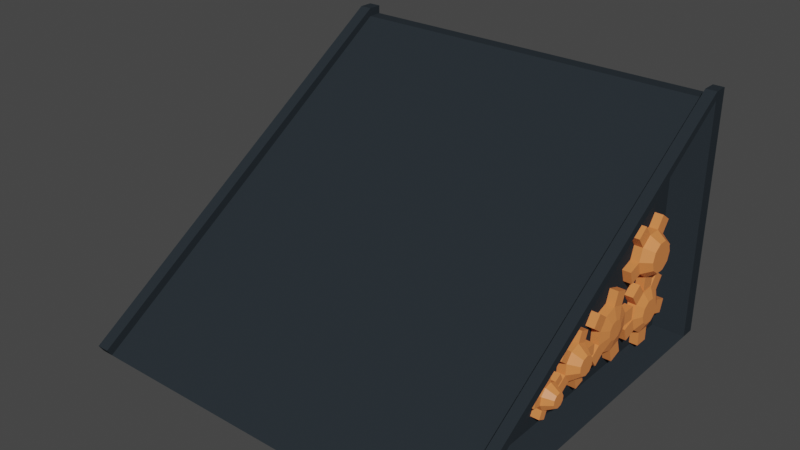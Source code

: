 # Source: ramp_gears.blend  (saved by Blender 3.4.6; exported with 4.5.12 LTS)
import bpy
from mathutils import Matrix  # noqa: F401  (used for matrix-valued properties, if any)

bpy.ops.wm.read_factory_settings(use_empty=True)
scene = bpy.context.scene
scene.name = 'Scene'

# ---- collections
col_collection = bpy.data.collections.new('Collection'); scene.collection.children.link(col_collection)

# ---- materials (node trees are filled in below, after node groups)
mat_wall = bpy.data.materials.new('wall')
mat_wall.alpha_threshold = 0.0
mat_wall.use_transparent_shadow = False
mat_wall.roughness = 0.5
mat_wall.line_color = (0.0, 0.0, 0.0, 1.0)
mat_gears = bpy.data.materials.new('gears')
mat_gears.use_transparent_shadow = False

# ---- material node trees
mat_wall.use_nodes = True; mat_wall.node_tree.nodes.clear()
_N = mat_wall.node_tree.nodes; _L = mat_wall.node_tree.links
n0 = _N.new('ShaderNodeOutputMaterial'); n0.name = 'Material Output'; n0.location = (300, 300)
n1 = _N.new('ShaderNodeBsdfPrincipled'); n1.name = 'Principled BSDF'; n1.location = (10, 300)
n1.distribution = 'GGX'
n1.subsurface_method = 'RANDOM_WALK_SKIN'
n1.inputs[0].default_value = (0.02154, 0.02802, 0.03393, 1.0)
n1.inputs[2].default_value = 0.9021
n1.inputs[3].default_value = 1.45
n1.inputs[13].default_value = 0.0567
n1.inputs[27].default_value = (0.0, 0.0, 0.0, 1.0)
n1.inputs[28].default_value = 1.0
_L.new(n1.outputs[0], n0.inputs[0])
n0.is_active_output = True
mat_gears.use_nodes = True; mat_gears.node_tree.nodes.clear()
_N = mat_gears.node_tree.nodes; _L = mat_gears.node_tree.links
n0 = _N.new('ShaderNodeBsdfPrincipled'); n0.name = 'Principled BSDF'; n0.location = (10, 300)
n0.distribution = 'GGX'
n0.subsurface_method = 'RANDOM_WALK_SKIN'
n0.inputs[0].default_value = (0.8, 0.246, 0.06886, 1.0)
n0.inputs[3].default_value = 1.45
n0.inputs[27].default_value = (0.0, 0.0, 0.0, 1.0)
n0.inputs[28].default_value = 1.0
n1 = _N.new('ShaderNodeOutputMaterial'); n1.name = 'Material Output'; n1.location = (300, 300)
_L.new(n0.outputs[0], n1.inputs[0])
n1.is_active_output = True

# ---- world
world_world = bpy.data.worlds.new('World'); scene.world = world_world
world_world.use_nodes = True; world_world.node_tree.nodes.clear()
_N = world_world.node_tree.nodes; _L = world_world.node_tree.links
n0 = _N.new('ShaderNodeOutputWorld'); n0.name = 'World Output'; n0.location = (300, 300)
n1 = _N.new('ShaderNodeBackground'); n1.name = 'Background'; n1.location = (10, 300)
n1.inputs[0].default_value = (0.05088, 0.05088, 0.05088, 1.0)
_L.new(n1.outputs[0], n0.inputs[0])
n0.is_active_output = True
world_world.color = (0.05088, 0.05088, 0.05088)
world_world.use_sun_shadow = False
world_world.sun_shadow_jitter_overblur = 0.0

# ---- meshes
me_ramp = bpy.data.meshes.new('ramp')
me_ramp.from_pydata([(1.561, -1.47, 0.06128), (1.561, 1.396, 1.904), (-1.55, 0.02114, 1.021), (1.476, -1.47, 0.06128), (-1.453, 1.396, 1.904), (-1.55, 1.396, 1.904), (1.476, 1.396, 1.904), (1.476, 0.02114, 1.021), (1.561, 0.02114, 1.021), (-1.55, -1.47, 0.06128), (-1.453, -1.47, 0.06128), (-1.453, 0.02114, 1.021), (-1.453, 0.05633, 0.9656), (-1.453, 1.395, 0.00531), (-1.453, 1.395, 1.839), (-1.453, -1.435, 0.00531), (1.476, 0.05633, 0.9656), (1.476, -1.435, 0.00531), (1.476, 1.395, 1.839), (1.476, 1.395, 0.00531), (-1.55, -1.435, 0.00531), (-1.55, 0.05633, 0.9656), (-1.55, 1.395, 0.00531), (-1.55, 1.395, 1.839), (1.561, -1.435, 0.00531), (1.561, 0.05633, 0.9656), (1.561, 1.395, 0.00531), (1.561, 1.395, 1.839), (1.561, 1.506, 1.839), (1.561, 1.506, 1.903), (-1.55, 1.506, 1.903), (-1.55, 1.506, 1.839), (1.476, 1.506, 1.903), (1.476, 1.506, 1.839), (-1.453, 1.506, 1.903), (-1.453, 1.506, 1.839), (1.561, 1.506, 0.00531), (1.476, 1.506, 0.00531), (-1.453, 1.506, 0.00531), (-1.55, 1.506, 0.00531), (-1.398, -1.002, 0.1746), (-1.398, 0.1282, 0.9022), (-1.398, 1.143, 1.564), (-1.398, 1.143, 0.1746), (1.421, 1.143, 0.1746), (1.421, 1.143, 1.564), (1.421, 0.1282, 0.9022), (1.421, -1.002, 0.1746)], [], [(19, 13, 38, 37), (16, 17, 3, 7), (24, 25, 8, 0), (1, 27, 28, 29), (0, 8, 7, 3), (15, 12, 11, 10), (17, 24, 0, 3), (12, 14, 4, 11), (25, 27, 1, 8), (21, 20, 9, 2), (13, 19, 17, 15), (13, 22, 39, 38), (1, 6, 7, 8), (22, 13, 15, 20), (4, 5, 2, 11), (23, 21, 2, 5), (17, 16, 12, 15), (10, 11, 2, 9), (23, 5, 30, 31), (18, 14, 12, 16), (4, 14, 35, 34), (18, 16, 7, 6), (19, 26, 24, 17), (20, 15, 10, 9), (39, 31, 35, 38), (35, 31, 30, 34), (38, 35, 33, 37), (28, 33, 32, 29), (37, 33, 28, 36), (14, 18, 33, 35), (5, 4, 34, 30), (18, 6, 32, 33), (26, 19, 37, 36), (27, 26, 36, 28), (6, 1, 29, 32), (22, 23, 31, 39), (40, 41, 42, 43), (21, 41, 40, 20), (23, 42, 41, 21), (22, 43, 42, 23), (20, 40, 43, 22), (44, 45, 46, 47), (27, 45, 44, 26), (25, 46, 45, 27), (24, 47, 46, 25), (26, 44, 47, 24)])
_uv = me_ramp.uv_layers.new(name='UVMap')
_uv.uv.foreach_set('vector', [0.25, 0.5, 0.1875, 0.5, 0.1875, 0.5, 0.25, 0.5, 0.625, 0.875, 0.375, 0.875, 0.375, 0.875, 0.625, 0.875, 0.375, 0.75, 0.625, 0.75, 0.625, 0.75, 0.375, 0.75, 0.625, 0.5, 0.625, 0.5, 0.625, 0.5, 0.625, 0.5, 0.375, 0.75, 0.625, 0.75, 0.625, 0.875, 0.375, 0.875, 0.375, 0.9375, 0.625, 0.9375, 0.625, 0.9375, 0.375, 0.9375, 0.25, 0.75, 0.375, 0.75, 0.375, 0.75, 0.25, 0.75, 0.8125, 0.75, 0.8125, 0.5, 0.8125, 0.5, 0.8125, 0.75, 0.625, 0.75, 0.625, 0.5, 0.625, 0.5, 0.625, 0.75, 0.625, 0.0, 0.375, 0.0, 0.375, 0.0, 0.625, 0.0, 0.1875, 0.5, 0.25, 0.5, 0.25, 0.75, 0.1875, 0.75, 0.1875, 0.5, 0.125, 0.5, 0.125, 0.5, 0.1875, 0.5, 0.625, 0.5, 0.75, 0.5, 0.75, 0.75, 0.625, 0.75, 0.125, 0.5, 0.1875, 0.5, 0.1875, 0.75, 0.125, 0.75, 0.8125, 0.5, 0.875, 0.5, 0.875, 0.75, 0.8125, 0.75, 0.625, 0.25, 0.625, 0.0, 0.625, 0.0, 0.625, 0.25, 0.375, 0.875, 0.625, 0.875, 0.625, 0.9375, 0.375, 0.9375, 0.375, 0.9375, 0.625, 0.9375, 0.625, 1.0, 0.375, 1.0, 0.625, 0.25, 0.625, 0.25, 0.625, 0.25, 0.625, 0.25, 0.75, 0.5, 0.8125, 0.5, 0.8125, 0.75, 0.75, 0.75, 0.8125, 0.5, 0.8125, 0.5, 0.8125, 0.5, 0.8125, 0.5, 0.75, 0.5, 0.75, 0.75, 0.75, 0.75, 0.75, 0.5, 0.25, 0.5, 0.375, 0.5, 0.375, 0.75, 0.25, 0.75, 0.125, 0.75, 0.1875, 0.75, 0.1875, 0.75, 0.125, 0.75, 0.375, 0.25, 0.625, 0.25, 0.625, 0.3125, 0.375, 0.3125, 0.625, 0.3125, 0.625, 0.25, 0.625, 0.25, 0.625, 0.3125, 0.375, 0.3125, 0.625, 0.3125, 0.625, 0.375, 0.375, 0.375, 0.625, 0.5, 0.625, 0.375, 0.625, 0.375, 0.625, 0.5, 0.375, 0.375, 0.625, 0.375, 0.625, 0.5, 0.375, 0.5, 0.8125, 0.5, 0.75, 0.5, 0.75, 0.5, 0.8125, 0.5, 0.875, 0.5, 0.8125, 0.5, 0.8125, 0.5, 0.875, 0.5, 0.75, 0.5, 0.75, 0.5, 0.75, 0.5, 0.75, 0.5, 0.375, 0.5, 0.25, 0.5, 0.25, 0.5, 0.375, 0.5, 0.625, 0.5, 0.375, 0.5, 0.375, 0.5, 0.625, 0.5, 0.75, 0.5, 0.625, 0.5, 0.625, 0.5, 0.75, 0.5, 0.375, 0.25, 0.625, 0.25, 0.625, 0.25, 0.375, 0.25, 0.375, 0.0, 0.625, 0.0, 0.625, 0.25, 0.375, 0.25, 0.625, 0.0, 0.625, 0.0, 0.375, 0.0, 0.375, 0.0, 0.625, 0.25, 0.625, 0.25, 0.625, 0.0, 0.625, 0.0, 0.375, 0.25, 0.375, 0.25, 0.625, 0.25, 0.625, 0.25, 0.375, 0.0, 0.375, 0.0, 0.375, 0.25, 0.375, 0.25, 0.375, 0.5, 0.625, 0.5, 0.625, 0.75, 0.375, 0.75, 0.625, 0.5, 0.625, 0.5, 0.375, 0.5, 0.375, 0.5, 0.625, 0.75, 0.625, 0.75, 0.625, 0.5, 0.625, 0.5, 0.375, 0.75, 0.375, 0.75, 0.625, 0.75, 0.625, 0.75, 0.375, 0.5, 0.375, 0.5, 0.375, 0.75, 0.375, 0.75])
me_ramp.materials.append(mat_wall)
me_ramp.use_mirror_vertex_groups = False
me_ramp.update()
me_gears = bpy.data.meshes.new('gears')
me_gears.from_pydata([(0.5593, 1.191, -0.1641), (0.6248, 1.191, -0.1641), (0.5593, 1.159, -0.2627), (0.6248, 1.159, -0.2627), (0.5593, 1.076, -0.3236), (0.6248, 1.076, -0.3236), (0.5593, 0.9719, -0.3236), (0.6248, 0.9719, -0.3236), (0.5593, 0.888, -0.2627), (0.6248, 0.888, -0.2627), (0.5593, 0.856, -0.1641), (0.6248, 0.856, -0.1641), (0.5593, 0.888, -0.06552), (0.6248, 0.888, -0.06552), (0.5593, 0.9719, -0.004604), (0.6248, 0.9719, -0.004604), (0.5593, 1.076, -0.004604), (0.6248, 1.076, -0.004604), (0.5593, 1.159, -0.06552), (0.6248, 1.159, -0.06552), (0.5593, 1.292, -0.1968), (0.6248, 1.292, -0.1968), (0.6248, 1.26, -0.2954), (0.5593, 1.26, -0.2954), (0.5593, 1.076, -0.4295), (0.6248, 1.076, -0.4295), (0.6248, 0.9719, -0.4295), (0.5593, 0.9719, -0.4295), (0.5593, 0.7873, -0.2954), (0.6248, 0.7873, -0.2954), (0.6248, 0.7553, -0.1968), (0.5593, 0.7553, -0.1968), (0.5593, 0.8258, 0.02014), (0.6248, 0.8258, 0.02014), (0.6248, 0.9097, 0.08106), (0.5593, 0.9097, 0.08106), (0.5593, 1.138, 0.08106), (0.6248, 1.138, 0.08106), (0.6248, 1.222, 0.02014), (0.5593, 1.222, 0.02014), (0.5593, 0.7355, -0.05074), (0.6248, 0.7355, -0.05074), (0.5593, 0.734, -0.1541), (0.6248, 0.734, -0.1541), (0.5593, 0.672, -0.2368), (0.6248, 0.672, -0.2368), (0.5593, 0.5733, -0.2673), (0.6248, 0.5733, -0.2673), (0.5593, 0.4755, -0.2339), (0.6248, 0.4755, -0.2339), (0.5593, 0.4159, -0.1494), (0.6248, 0.4159, -0.1494), (0.5593, 0.4174, -0.04609), (0.6248, 0.4174, -0.04609), (0.5593, 0.4794, 0.03663), (0.6248, 0.4794, 0.03663), (0.5593, 0.5782, 0.06713), (0.6248, 0.5782, 0.06713), (0.5593, 0.676, 0.03376), (0.6248, 0.676, 0.03376), (0.5593, 0.8411, -0.05229), (0.6248, 0.8411, -0.05229), (0.6248, 0.8396, -0.1556), (0.5593, 0.8396, -0.1556), (0.5593, 0.7032, -0.3377), (0.6248, 0.7032, -0.3377), (0.6248, 0.6044, -0.3682), (0.5593, 0.6044, -0.3682), (0.5593, 0.3891, -0.2948), (0.6248, 0.3891, -0.2948), (0.6248, 0.3296, -0.2103), (0.5593, 0.3296, -0.2103), (0.5593, 0.3329, 0.01722), (0.6248, 0.3329, 0.01722), (0.6248, 0.3949, 0.09994), (0.5593, 0.3949, 0.09994), (0.5593, 0.6123, 0.1671), (0.6248, 0.6123, 0.1671), (0.6248, 0.7101, 0.1337), (0.5593, 0.7101, 0.1337), (0.5593, 1.193, 0.27), (0.6248, 1.193, 0.27), (0.5593, 1.16, 0.1719), (0.6248, 1.16, 0.1719), (0.5593, 1.076, 0.1117), (0.6248, 1.076, 0.1117), (0.5593, 0.9725, 0.1124), (0.6248, 0.9725, 0.1124), (0.5593, 0.8893, 0.1737), (0.6248, 0.8893, 0.1737), (0.5593, 0.8581, 0.2722), (0.6248, 0.8581, 0.2722), (0.5593, 0.8907, 0.3703), (0.6248, 0.8907, 0.3703), (0.5593, 0.9747, 0.4305), (0.6248, 0.9747, 0.4305), (0.5593, 1.078, 0.4298), (0.6248, 1.078, 0.4298), (0.5593, 1.161, 0.3685), (0.6248, 1.161, 0.3685), (0.5593, 1.293, 0.2366), (0.6248, 1.293, 0.2366), (0.6248, 1.26, 0.1386), (0.5593, 1.26, 0.1386), (0.5593, 1.075, 0.006092), (0.6248, 1.075, 0.006092), (0.6248, 0.9718, 0.0068), (0.5593, 0.9718, 0.0068), (0.5593, 0.7887, 0.1418), (0.6248, 0.7887, 0.1418), (0.6248, 0.7574, 0.2403), (0.5593, 0.7574, 0.2403), (0.5593, 0.8292, 0.4562), (0.6248, 0.8292, 0.4562), (0.6248, 0.9132, 0.5164), (0.5593, 0.9132, 0.5164), (0.5593, 1.141, 0.5148), (0.6248, 1.141, 0.5148), (0.6248, 1.224, 0.4535), (0.5593, 1.224, 0.4535), (0.5593, 0.2714, -0.09755), (0.6248, 0.2714, -0.09755), (0.5593, 0.2676, -0.1798), (0.6248, 0.2676, -0.1798), (0.5593, 0.2162, -0.2441), (0.6248, 0.2162, -0.2441), (0.5593, 0.1369, -0.2659), (0.6248, 0.1369, -0.2659), (0.5593, 0.05983, -0.2369), (0.6248, 0.05983, -0.2369), (0.5593, 0.01454, -0.1682), (0.6248, 0.01454, -0.1682), (0.5593, 0.0183, -0.08598), (0.6248, 0.0183, -0.08598), (0.5593, 0.06967, -0.02167), (0.6248, 0.06967, -0.02167), (0.5593, 0.149, 0.0001674), (0.6248, 0.149, 0.0001674), (0.5593, 0.2261, -0.02882), (0.6248, 0.2261, -0.02882), (0.5593, 0.3554, -0.1014), (0.6248, 0.3554, -0.1014), (0.6248, 0.3516, -0.1836), (0.5593, 0.3516, -0.1836), (0.5593, 0.2386, -0.3252), (0.6248, 0.2386, -0.3252), (0.6248, 0.1592, -0.347), (0.5593, 0.1592, -0.347), (0.5593, -0.01039, -0.2832), (0.6248, -0.01039, -0.2832), (0.6248, -0.05569, -0.2145), (0.5593, -0.05569, -0.2145), (0.5593, -0.04741, -0.03349), (0.6248, -0.04741, -0.03349), (0.6248, 0.003962, 0.03082), (0.5593, 0.003962, 0.03082), (0.5593, 0.1787, 0.07888), (0.6248, 0.1787, 0.07888), (0.6248, 0.2557, 0.0499), (0.5593, 0.2557, 0.0499), (0.6983, 1.118, 0.203), (0.6983, 1.14, 0.2703), (0.6983, 1.06, 0.1617), (0.6983, 0.9891, 0.1621), (0.6983, 0.932, 0.2042), (0.6983, 0.9105, 0.2719), (0.6983, 0.9329, 0.3392), (0.6983, 0.9906, 0.3805), (0.6983, 1.062, 0.38), (0.6983, 1.119, 0.3379), (0.6608, 1.1, -0.2197), (0.6608, 1.118, -0.1641), (0.6608, 1.053, -0.2541), (0.6608, 0.9945, -0.2541), (0.6608, 0.9472, -0.2197), (0.6608, 0.9291, -0.1641), (0.6608, 0.9472, -0.1085), (0.6608, 0.9945, -0.07409), (0.6608, 1.053, -0.07409), (0.6608, 1.1, -0.1085), (0.6495, 0.6463, -0.1242), (0.6495, 0.6469, -0.07811), (0.6495, 0.6186, -0.161), (0.6495, 0.5746, -0.1746), (0.6495, 0.5311, -0.1597), (0.6495, 0.5045, -0.1221), (0.6495, 0.5052, -0.07603), (0.6495, 0.5328, -0.03918), (0.6495, 0.5768, -0.02559), (0.6495, 0.6204, -0.04046), (0.6956, 0.2117, -0.1588), (0.6956, 0.2138, -0.1134), (0.6956, 0.1834, -0.1942), (0.6956, 0.1396, -0.2063), (0.6956, 0.0971, -0.1903), (0.6956, 0.07211, -0.1524), (0.6956, 0.07419, -0.107), (0.6956, 0.1025, -0.07153), (0.6956, 0.1463, -0.05948), (0.6956, 0.1888, -0.07547), (0.5593, -0.09842, -0.1542), (0.6248, -0.09842, -0.1542), (0.5593, -0.06963, -0.2074), (0.6248, -0.06963, -0.2074), (0.5593, -0.07762, -0.2674), (0.6248, -0.07762, -0.2674), (0.5593, -0.1193, -0.3112), (0.6248, -0.1193, -0.3112), (0.5593, -0.1788, -0.3221), (0.6248, -0.1788, -0.3221), (0.5593, -0.2334, -0.296), (0.6248, -0.2334, -0.296), (0.5593, -0.2622, -0.2428), (0.6248, -0.2622, -0.2428), (0.5593, -0.2542, -0.1828), (0.6248, -0.2542, -0.1828), (0.5593, -0.2125, -0.139), (0.6248, -0.2125, -0.139), (0.5593, -0.153, -0.1281), (0.6248, -0.153, -0.1281), (0.5593, -0.04405, -0.1248), (0.6248, -0.04405, -0.1248), (0.6248, -0.01526, -0.178), (0.5593, -0.01526, -0.178), (0.5593, -0.03285, -0.31), (0.6248, -0.03285, -0.31), (0.6248, -0.07456, -0.3538), (0.5593, -0.07456, -0.3538), (0.5593, -0.2055, -0.3779), (0.6248, -0.2055, -0.3779), (0.6248, -0.2601, -0.3518), (0.5593, -0.2601, -0.3518), (0.5593, -0.3235, -0.2346), (0.6248, -0.3235, -0.2346), (0.6248, -0.3155, -0.1747), (0.5593, -0.3155, -0.1747), (0.5593, -0.2237, -0.07819), (0.6248, -0.2237, -0.07819), (0.6248, -0.1642, -0.06726), (0.5593, -0.1642, -0.06726), (0.6956, -0.1128, -0.2153), (0.6956, -0.1287, -0.186), (0.6956, -0.1172, -0.2484), (0.6956, -0.1402, -0.2726), (0.6956, -0.1731, -0.2786), (0.6956, -0.2032, -0.2642), (0.6956, -0.219, -0.2349), (0.6956, -0.2146, -0.2018), (0.6956, -0.1916, -0.1776), (0.6956, -0.1588, -0.1716), (-2.399, -0.1905, -0.1896), (-2.399, 0.1393, -0.2008), (-2.399, 0.09554, -0.1888), (-2.399, 0.06512, -0.1079), (-2.399, 0.0672, -0.1533), (-2.353, 0.5172, -0.04567), (-2.353, 0.5608, -0.0308), (-2.353, 0.6048, -0.04439), (-2.353, 0.6324, -0.08125), (-2.353, 0.633, -0.1273), (-2.353, 0.6065, -0.1649), (-2.353, 0.5629, -0.1798), (-2.353, 0.5189, -0.1662), (-2.353, 0.4906, -0.08332), (-2.353, 0.4913, -0.1294), (-2.365, 0.9491, 0.02178), (-2.365, 0.9964, 0.05616), (-2.365, 1.055, 0.05616), (-2.365, 1.102, 0.02178), (-2.365, 1.12, -0.03384), (-2.365, 1.102, -0.08947), (-2.365, 1.055, -0.1238), (-2.365, 0.9964, -0.1238), (-2.365, 0.931, -0.03384), (-2.365, 0.9491, -0.08947), (-2.402, 0.9307, 0.4682), (-2.402, 0.9878, 0.5103), (-2.402, 1.059, 0.5108), (-2.402, 1.116, 0.4695), (-2.402, 1.139, 0.4021), (-2.402, 1.117, 0.3345), (-2.402, 1.06, 0.2924), (-2.402, 0.9893, 0.2919), (-2.402, 0.9092, 0.4006), (-2.402, 0.9316, 0.3332), (-2.399, -0.1577, -0.1956), (-2.263, 0.02323, 0.05535), (-2.329, 0.02323, 0.05535), (-2.329, 0.1003, 0.08434), (-2.263, 0.1003, 0.08434), (-2.263, 0.275, 0.03627), (-2.329, 0.275, 0.03627), (-2.329, 0.3263, -0.02804), (-2.263, 0.3263, -0.02804), (-2.263, 0.3346, -0.209), (-2.329, 0.3346, -0.209), (-2.329, 0.2893, -0.2778), (-2.263, 0.2893, -0.2778), (-2.263, 0.1197, -0.3416), (-2.329, 0.1197, -0.3416), (-2.329, 0.04037, -0.3197), (-2.263, 0.04037, -0.3197), (-2.263, -0.0727, -0.1782), (-2.329, -0.0727, -0.1782), (-2.329, -0.07646, -0.09594), (-2.263, -0.07646, -0.09594), (-2.329, 0.05284, -0.02337), (-2.263, 0.05284, -0.02337), (-2.329, 0.1299, 0.00562), (-2.263, 0.1299, 0.00562), (-2.329, 0.2093, -0.01622), (-2.263, 0.2093, -0.01622), (-2.329, 0.2606, -0.08053), (-2.263, 0.2606, -0.08053), (-2.329, 0.2644, -0.1628), (-2.263, 0.2644, -0.1628), (-2.329, 0.2191, -0.2315), (-2.263, 0.2191, -0.2315), (-2.329, 0.1421, -0.2605), (-2.263, 0.1421, -0.2605), (-2.329, 0.06268, -0.2386), (-2.263, 0.06268, -0.2386), (-2.399, -0.1347, -0.2198), (-2.399, -0.1303, -0.2529), (-2.329, 0.01131, -0.1743), (-2.399, -0.1462, -0.2822), (-2.399, -0.1763, -0.2967), (-2.399, -0.2091, -0.2906), (-2.263, 0.01131, -0.1743), (-2.399, -0.2321, -0.2664), (-2.329, 0.00755, -0.0921), (-2.263, 0.00755, -0.0921), (-2.263, 0.8254, 0.5837), (-2.329, 0.8254, 0.5837), (-2.329, 0.9086, 0.645), (-2.263, 0.9086, 0.645), (-2.263, 1.136, 0.6466), (-2.329, 1.136, 0.6466), (-2.329, 1.22, 0.5864), (-2.263, 1.22, 0.5864), (-2.399, -0.2206, -0.204), (-2.263, 1.292, 0.3705), (-2.399, -0.2365, -0.2334), (-2.329, 1.292, 0.3705), (-2.329, 1.261, 0.272), (-2.263, 1.261, 0.272), (-2.263, 1.078, 0.137), (-2.329, 1.078, 0.137), (-2.329, 0.9741, 0.1363), (-2.263, 0.9741, 0.1363), (-2.263, 0.7892, 0.2688), (-2.329, 0.7892, 0.2688), (-2.329, 0.7566, 0.3669), (-2.263, 0.7566, 0.3669), (-2.329, 0.888, 0.4987), (-2.263, 0.888, 0.4987), (-2.329, 0.9712, 0.56), (-2.263, 0.9712, 0.56), (-2.263, -0.1852, -0.08527), (-2.329, 1.075, 0.5607), (-2.329, -0.1852, -0.08527), (-2.329, -0.1256, -0.09621), (-2.263, -0.1256, -0.09621), (-2.263, -0.03382, -0.1927), (-2.263, 1.075, 0.5607), (-2.329, -0.03382, -0.1927), (-2.329, -0.02583, -0.2526), (-2.329, 1.159, 0.5006), (-2.263, 1.159, 0.5006), (-2.329, 1.191, 0.4025), (-2.263, -0.02583, -0.2526), (-2.263, 1.191, 0.4025), (-2.329, 1.16, 0.304), (-2.263, 1.16, 0.304), (-2.329, 1.077, 0.2426), (-2.263, 1.077, 0.2426), (-2.329, 0.9734, 0.2419), (-2.263, 0.9734, 0.2419), (-2.329, 0.8894, 0.3021), (-2.263, 0.8894, 0.3021), (-2.329, 0.8568, 0.4002), (-2.263, 0.8568, 0.4002), (-2.263, -0.0892, -0.3698), (-2.263, 0.4275, 0.1285), (-2.329, 0.4275, 0.1285), (-2.329, 0.5253, 0.1619), (-2.329, -0.0892, -0.3698), (-2.263, 0.5253, 0.1619), (-2.263, 0.7427, 0.09473), (-2.329, 0.7427, 0.09473), (-2.329, 0.8046, 0.01201), (-2.263, 0.8046, 0.01201), (-2.263, 0.808, -0.2155), (-2.329, 0.808, -0.2155), (-2.329, 0.7484, -0.3), (-2.263, 0.7484, -0.3), (-2.263, 0.5331, -0.3734), (-2.329, 0.5331, -0.3734), (-2.329, 0.4344, -0.3429), (-2.263, 0.4344, -0.3429), (-2.263, 0.298, -0.1608), (-2.329, 0.298, -0.1608), (-2.329, -0.1438, -0.3959), (-2.263, -0.1438, -0.3959), (-2.329, 0.2965, -0.0575), (-2.263, -0.2748, -0.3718), (-2.329, -0.2748, -0.3718), (-2.329, -0.3165, -0.328), (-2.263, 0.2965, -0.0575), (-2.263, -0.3165, -0.328), (-2.329, 0.4616, 0.02854), (-2.263, 0.4616, 0.02854), (-2.329, 0.5594, 0.06192), (-2.263, 0.5594, 0.06192), (-2.263, -0.3341, -0.196), (-2.329, 0.6582, 0.03142), (-2.263, 0.6582, 0.03142), (-2.329, -0.3341, -0.196), (-2.329, 0.7201, -0.05131), (-2.263, 0.7201, -0.05131), (-2.329, 0.7216, -0.1547), (-2.263, 0.7216, -0.1547), (-2.329, 0.6621, -0.2392), (-2.263, 0.6621, -0.2392), (-2.329, 0.5643, -0.2725), (-2.329, -0.3053, -0.1428), (-2.263, -0.3053, -0.1428), (-2.329, -0.1963, -0.1461), (-2.263, -0.1963, -0.1461), (-2.263, 0.5643, -0.2725), (-2.329, 0.4655, -0.242), (-2.263, 0.4655, -0.242), (-2.329, 0.4036, -0.1593), (-2.263, 0.4036, -0.1593), (-2.329, 0.402, -0.05596), (-2.329, -0.1368, -0.157), (-2.263, -0.1368, -0.157), (-2.329, -0.0951, -0.2008), (-2.263, -0.0951, -0.2008), (-2.263, 0.402, -0.05596), (-2.263, 0.8277, 0.1504), (-2.329, 0.8277, 0.1504), (-2.329, 0.9116, 0.2113), (-2.263, 0.9116, 0.2113), (-2.263, 1.14, 0.2113), (-2.329, -0.08711, -0.2608), (-2.263, -0.08711, -0.2608), (-2.329, -0.1159, -0.314), (-2.263, -0.1159, -0.314), (-2.329, 1.14, 0.2113), (-2.329, 1.224, 0.1504), (-2.263, 1.224, 0.1504), (-2.263, 1.294, -0.06656), (-2.329, 1.294, -0.06656), (-2.329, 1.262, -0.1651), (-2.263, 1.262, -0.1651), (-2.263, 1.077, -0.2992), (-2.329, 1.077, -0.2992), (-2.329, 0.9738, -0.2992), (-2.263, 0.9738, -0.2992), (-2.263, 0.7892, -0.1651), (-2.329, 0.7892, -0.1651), (-2.329, 0.7572, -0.06656), (-2.263, 0.7572, -0.06656), (-2.329, -0.1705, -0.3402), (-2.263, -0.1705, -0.3402), (-2.329, -0.23, -0.3292), (-2.329, 0.8899, 0.06473), (-2.263, 0.8899, 0.06473), (-2.329, 0.9738, 0.1256), (-2.263, -0.23, -0.3292), (-2.263, 0.9738, 0.1256), (-2.329, 1.077, 0.1256), (-2.263, 1.077, 0.1256), (-2.329, 1.161, 0.06473), (-2.263, 1.161, 0.06473), (-2.329, 1.193, -0.03384), (-2.263, 1.193, -0.03384), (-2.329, 1.161, -0.1324), (-2.263, 1.161, -0.1324), (-2.329, 1.077, -0.1933), (-2.263, 1.077, -0.1933), (-2.329, -0.2717, -0.2854), (-2.329, 0.9738, -0.1933), (-2.263, -0.2717, -0.2854), (-2.329, -0.2797, -0.2254), (-2.263, -0.2797, -0.2254), (-2.329, -0.2509, -0.1722), (-2.263, -0.2509, -0.1722), (-2.399, 0.09011, -0.07002), (-2.263, 0.9738, -0.1933), (-2.399, 0.1326, -0.05403), (-2.329, 0.8899, -0.1324), (-2.263, 0.8899, -0.1324), (-2.329, 0.8579, -0.03384), (-2.263, 0.8579, -0.03384), (-2.399, 0.1764, -0.06608), (-2.399, 0.2047, -0.1016), (-2.399, 0.2068, -0.1469), (-2.399, 0.1818, -0.1848)], [], [(2, 3, 5, 4), (6, 7, 9, 8), (10, 11, 13, 12), (14, 15, 17, 16), (11, 9, 174, 175), (18, 19, 1, 0), (0, 2, 4, 6, 8, 10, 12, 14, 16, 18), (20, 21, 22, 23), (1, 21, 20, 0), (3, 22, 21, 1), (2, 23, 22, 3), (0, 20, 23, 2), (24, 25, 26, 27), (5, 25, 24, 4), (7, 26, 25, 5), (6, 27, 26, 7), (4, 24, 27, 6), (28, 29, 30, 31), (9, 29, 28, 8), (11, 30, 29, 9), (10, 31, 30, 11), (8, 28, 31, 10), (32, 33, 34, 35), (13, 33, 32, 12), (15, 34, 33, 13), (14, 35, 34, 15), (12, 32, 35, 14), (36, 37, 38, 39), (17, 37, 36, 16), (19, 38, 37, 17), (18, 39, 38, 19), (16, 36, 39, 18), (42, 43, 45, 44), (46, 47, 49, 48), (50, 51, 53, 52), (54, 55, 57, 56), (41, 59, 189, 181), (58, 59, 41, 40), (40, 42, 44, 46, 48, 50, 52, 54, 56, 58), (60, 61, 62, 63), (41, 61, 60, 40), (43, 62, 61, 41), (42, 63, 62, 43), (40, 60, 63, 42), (64, 65, 66, 67), (45, 65, 64, 44), (47, 66, 65, 45), (46, 67, 66, 47), (44, 64, 67, 46), (68, 69, 70, 71), (49, 69, 68, 48), (51, 70, 69, 49), (50, 71, 70, 51), (48, 68, 71, 50), (72, 73, 74, 75), (53, 73, 72, 52), (55, 74, 73, 53), (54, 75, 74, 55), (52, 72, 75, 54), (76, 77, 78, 79), (57, 77, 76, 56), (59, 78, 77, 57), (58, 79, 78, 59), (56, 76, 79, 58), (82, 83, 85, 84), (86, 87, 89, 88), (90, 91, 93, 92), (94, 95, 97, 96), (93, 91, 165, 166), (98, 99, 81, 80), (80, 82, 84, 86, 88, 90, 92, 94, 96, 98), (100, 101, 102, 103), (81, 101, 100, 80), (83, 102, 101, 81), (82, 103, 102, 83), (80, 100, 103, 82), (104, 105, 106, 107), (85, 105, 104, 84), (87, 106, 105, 85), (86, 107, 106, 87), (84, 104, 107, 86), (108, 109, 110, 111), (89, 109, 108, 88), (91, 110, 109, 89), (90, 111, 110, 91), (88, 108, 111, 90), (112, 113, 114, 115), (93, 113, 112, 92), (95, 114, 113, 93), (94, 115, 114, 95), (92, 112, 115, 94), (116, 117, 118, 119), (97, 117, 116, 96), (99, 118, 117, 97), (98, 119, 118, 99), (96, 116, 119, 98), (122, 123, 125, 124), (126, 127, 129, 128), (130, 131, 133, 132), (134, 135, 137, 136), (127, 125, 192, 193), (138, 139, 121, 120), (120, 122, 124, 126, 128, 130, 132, 134, 136, 138), (140, 141, 142, 143), (121, 141, 140, 120), (123, 142, 141, 121), (122, 143, 142, 123), (120, 140, 143, 122), (144, 145, 146, 147), (125, 145, 144, 124), (127, 146, 145, 125), (126, 147, 146, 127), (124, 144, 147, 126), (148, 149, 150, 151), (129, 149, 148, 128), (131, 150, 149, 129), (130, 151, 150, 131), (128, 148, 151, 130), (152, 153, 154, 155), (133, 153, 152, 132), (135, 154, 153, 133), (134, 155, 154, 135), (132, 152, 155, 134), (156, 157, 158, 159), (137, 157, 156, 136), (139, 158, 157, 137), (138, 159, 158, 139), (136, 156, 159, 138), (160, 161, 169, 168, 167, 166, 165, 164, 163, 162), (91, 89, 164, 165), (89, 87, 163, 164), (83, 81, 161, 160), (87, 85, 162, 163), (85, 83, 160, 162), (81, 99, 169, 161), (99, 97, 168, 169), (97, 95, 167, 168), (95, 93, 166, 167), (170, 171, 179, 178, 177, 176, 175, 174, 173, 172), (9, 7, 173, 174), (3, 1, 171, 170), (7, 5, 172, 173), (5, 3, 170, 172), (1, 19, 179, 171), (19, 17, 178, 179), (17, 15, 177, 178), (15, 13, 176, 177), (13, 11, 175, 176), (180, 181, 189, 188, 187, 186, 185, 184, 183, 182), (59, 57, 188, 189), (57, 55, 187, 188), (55, 53, 186, 187), (53, 51, 185, 186), (51, 49, 184, 185), (49, 47, 183, 184), (43, 41, 181, 180), (47, 45, 182, 183), (45, 43, 180, 182), (190, 191, 199, 198, 197, 196, 195, 194, 193, 192), (125, 123, 190, 192), (121, 139, 199, 191), (139, 137, 198, 199), (137, 135, 197, 198), (135, 133, 196, 197), (133, 131, 195, 196), (131, 129, 194, 195), (129, 127, 193, 194), (123, 121, 191, 190), (202, 203, 205, 204), (206, 207, 209, 208), (210, 211, 213, 212), (214, 215, 217, 216), (207, 205, 242, 243), (218, 219, 201, 200), (200, 202, 204, 206, 208, 210, 212, 214, 216, 218), (220, 221, 222, 223), (201, 221, 220, 200), (203, 222, 221, 201), (202, 223, 222, 203), (200, 220, 223, 202), (224, 225, 226, 227), (205, 225, 224, 204), (207, 226, 225, 205), (206, 227, 226, 207), (204, 224, 227, 206), (228, 229, 230, 231), (209, 229, 228, 208), (211, 230, 229, 209), (210, 231, 230, 211), (208, 228, 231, 210), (232, 233, 234, 235), (213, 233, 232, 212), (215, 234, 233, 213), (214, 235, 234, 215), (212, 232, 235, 214), (236, 237, 238, 239), (217, 237, 236, 216), (219, 238, 237, 217), (218, 239, 238, 219), (216, 236, 239, 218), (240, 241, 249, 248, 247, 246, 245, 244, 243, 242), (205, 203, 240, 242), (201, 219, 249, 241), (219, 217, 248, 249), (217, 215, 247, 248), (215, 213, 246, 247), (213, 211, 245, 246), (211, 209, 244, 245), (209, 207, 243, 244), (203, 201, 241, 240), (464, 466, 327, 326), (468, 440, 441, 467), (437, 445, 323, 322), (443, 442, 441, 440), (368, 339, 336, 364), (485, 487, 340, 342), (487, 427, 250, 340), (421, 420, 418, 419), (482, 485, 342, 329), (342, 340, 250, 285, 322, 323, 325, 326, 327, 329), (436, 362, 358, 428), (471, 443, 440, 468), (428, 358, 360, 427), (447, 464, 326, 325), (427, 360, 361, 435), (435, 361, 362, 436), (469, 442, 443, 471), (362, 361, 360, 358), (445, 447, 325, 323), (438, 363, 365, 437), (445, 366, 370, 446), (446, 370, 363, 438), (437, 365, 366, 445), (435, 437, 322, 285), (370, 366, 365, 363), (465, 403, 382, 448), (475, 451, 444, 473), (448, 382, 386, 447), (427, 435, 285, 250), (403, 402, 386, 382), (470, 405, 406, 466), (482, 407, 409, 484), (488, 426, 414, 486), (345, 344, 343, 341), (487, 425, 426, 488), (464, 402, 403, 465), (426, 425, 417, 414), (488, 486, 484, 470, 465, 448, 446, 438, 436, 428), (474, 450, 451, 475), (428, 427, 487, 488), (447, 386, 402, 464), (466, 482, 329, 327), (438, 437, 435, 436), (477, 452, 453, 476), (448, 447, 445, 446), (484, 409, 405, 470), (470, 466, 464, 465), (486, 485, 482, 484), (476, 453, 454, 478), (324, 330, 253, 254), (466, 406, 407, 482), (314, 316, 499, 498), (316, 318, 251, 499), (312, 314, 498, 497), (310, 312, 497, 496), (409, 407, 406, 405), (308, 310, 496, 491), (485, 417, 425, 487), (306, 308, 491, 489), (330, 306, 489, 253), (320, 324, 254, 252), (424, 430, 262, 261), (422, 424, 261, 260), (415, 418, 258, 257), (474, 476, 269, 268), (412, 415, 257, 256), (469, 472, 267, 266), (430, 432, 264, 262), (467, 469, 266, 265), (490, 459, 456, 481), (455, 454, 453, 452), (481, 456, 457, 480), (254, 253, 489, 491, 496, 497, 498, 499, 251, 252), (494, 467, 265, 273), (483, 492, 274, 272), (492, 494, 273, 274), (480, 483, 272, 271), (432, 434, 263, 264), (274, 273, 265, 266, 267, 268, 269, 270, 271, 272), (478, 480, 271, 270), (359, 367, 278, 277), (418, 420, 259, 258), (420, 422, 260, 259), (356, 359, 277, 276), (410, 412, 256, 255), (354, 356, 276, 275), (380, 354, 275, 283), (264, 263, 255, 256, 257, 258, 259, 260, 261, 262), (374, 376, 282, 281), (376, 378, 284, 282), (378, 380, 283, 284), (372, 374, 281, 280), (472, 474, 268, 267), (306, 287, 288, 308), (289, 288, 287, 286), (311, 290, 291, 310), (317, 297, 294, 315), (494, 462, 463, 495), (307, 286, 287, 306), (284, 283, 275, 276, 277, 278, 279, 280, 281, 282), (297, 296, 295, 294), (309, 289, 286, 307), (495, 463, 460, 493), (321, 301, 298, 319), (369, 372, 280, 279), (319, 298, 299, 318), (318, 299, 300, 320), (492, 461, 462, 494), (320, 300, 301, 321), (308, 288, 289, 309), (301, 300, 299, 298), (331, 305, 302, 328), (463, 462, 461, 460), (328, 302, 303, 324), (313, 293, 290, 311), (324, 303, 304, 330), (312, 292, 293, 313), (330, 304, 305, 331), (305, 304, 303, 302), (293, 292, 291, 290), (331, 328, 321, 319, 317, 315, 313, 311, 309, 307), (314, 295, 296, 316), (307, 306, 330, 331), (318, 320, 252, 251), (316, 296, 297, 317), (493, 492, 483, 490), (319, 318, 316, 317), (315, 314, 312, 313), (478, 454, 455, 479), (356, 334, 335, 357), (480, 457, 458, 483), (483, 458, 459, 490), (335, 334, 333, 332), (354, 333, 334, 356), (355, 332, 333, 354), (495, 493, 490, 481, 479, 477, 475, 473, 471, 468), (467, 441, 442, 469), (416, 415, 412, 413), (433, 432, 430, 431), (429, 424, 422, 423), (473, 444, 449, 472), (339, 338, 337, 336), (367, 338, 339, 368), (359, 337, 338, 367), (364, 336, 337, 359), (311, 310, 308, 309), (372, 344, 345, 373), (486, 414, 417, 485), (369, 343, 344, 372), (371, 341, 343, 369), (373, 345, 341, 371), (377, 349, 346, 375), (472, 449, 450, 474), (479, 455, 452, 477), (451, 450, 449, 444), (411, 410, 434, 439), (493, 460, 461, 492), (349, 348, 347, 346), (376, 348, 349, 377), (315, 294, 295, 314), (374, 347, 348, 376), (310, 291, 292, 312), (375, 346, 347, 374), (381, 353, 350, 379), (459, 458, 457, 456), (380, 352, 353, 381), (355, 354, 380, 381), (367, 369, 279, 278), (413, 387, 383, 411), (477, 476, 474, 475), (387, 385, 384, 383), (378, 351, 352, 380), (416, 388, 389, 415), (419, 391, 388, 416), (415, 389, 390, 418), (418, 390, 391, 419), (379, 350, 351, 378), (391, 390, 389, 388), (353, 352, 351, 350), (473, 472, 469, 471), (423, 395, 392, 421), (381, 379, 377, 375, 373, 371, 368, 364, 357, 355), (420, 393, 394, 422), (395, 394, 393, 392), (431, 399, 396, 429), (421, 392, 393, 420), (422, 394, 395, 423), (424, 397, 398, 430), (429, 396, 397, 424), (375, 374, 372, 373), (379, 378, 376, 377), (364, 359, 356, 357), (430, 398, 399, 431), (410, 384, 385, 412), (399, 398, 397, 396), (439, 408, 400, 433), (412, 385, 387, 413), (468, 467, 494, 495), (476, 478, 270, 269), (408, 404, 401, 400), (434, 404, 408, 439), (411, 383, 384, 410), (371, 369, 367, 368), (432, 401, 404, 434), (439, 433, 431, 429, 423, 421, 419, 416, 413, 411), (481, 480, 478, 479), (433, 400, 401, 432), (328, 324, 320, 321), (434, 410, 255, 263), (357, 335, 332, 355)])
_uv = me_gears.uv_layers.new(name='UVMap')
_uv.uv.foreach_set('vector', [0.9, 0.5, 0.9, 1.0, 0.8, 1.0, 0.8, 0.5, 0.7, 0.5, 0.7, 1.0, 0.6, 1.0, 0.6, 0.5, 0.5, 0.5, 0.5, 1.0, 0.4, 1.0, 0.4, 0.5, 0.3, 0.5, 0.3, 1.0, 0.2, 1.0, 0.2, 0.5, 0.5, 1.0, 0.6, 1.0, 0.6, 1.0, 0.5, 1.0, 0.1, 0.5, 0.1, 1.0, -7.451e-08, 1.0, -7.451e-08, 0.5, 0.75, 0.49, 0.8911, 0.4442, 0.9783, 0.3242, 0.9783, 0.1758, 0.8911, 0.05584, 0.75, 0.01, 0.6089, 0.05584, 0.5217, 0.1758, 0.5217, 0.3242, 0.6089, 0.4442, 1.0, 0.5, 1.0, 1.0, 0.9, 1.0, 0.9, 0.5, 1.0, 1.0, 1.0, 1.0, 1.0, 0.5, 1.0, 0.5, 0.9, 1.0, 0.9, 1.0, 1.0, 1.0, 1.0, 1.0, 0.9, 0.5, 0.9, 0.5, 0.9, 1.0, 0.9, 1.0, 1.0, 0.5, 1.0, 0.5, 0.9, 0.5, 0.9, 0.5, 0.8, 0.5, 0.8, 1.0, 0.7, 1.0, 0.7, 0.5, 0.8, 1.0, 0.8, 1.0, 0.8, 0.5, 0.8, 0.5, 0.7, 1.0, 0.7, 1.0, 0.8, 1.0, 0.8, 1.0, 0.7, 0.5, 0.7, 0.5, 0.7, 1.0, 0.7, 1.0, 0.8, 0.5, 0.8, 0.5, 0.7, 0.5, 0.7, 0.5, 0.6, 0.5, 0.6, 1.0, 0.5, 1.0, 0.5, 0.5, 0.6, 1.0, 0.6, 1.0, 0.6, 0.5, 0.6, 0.5, 0.5, 1.0, 0.5, 1.0, 0.6, 1.0, 0.6, 1.0, 0.5, 0.5, 0.5, 0.5, 0.5, 1.0, 0.5, 1.0, 0.6, 0.5, 0.6, 0.5, 0.5, 0.5, 0.5, 0.5, 0.4, 0.5, 0.4, 1.0, 0.3, 1.0, 0.3, 0.5, 0.4, 1.0, 0.4, 1.0, 0.4, 0.5, 0.4, 0.5, 0.3, 1.0, 0.3, 1.0, 0.4, 1.0, 0.4, 1.0, 0.3, 0.5, 0.3, 0.5, 0.3, 1.0, 0.3, 1.0, 0.4, 0.5, 0.4, 0.5, 0.3, 0.5, 0.3, 0.5, 0.2, 0.5, 0.2, 1.0, 0.1, 1.0, 0.1, 0.5, 0.2, 1.0, 0.2, 1.0, 0.2, 0.5, 0.2, 0.5, 0.1, 1.0, 0.1, 1.0, 0.2, 1.0, 0.2, 1.0, 0.1, 0.5, 0.1, 0.5, 0.1, 1.0, 0.1, 1.0, 0.2, 0.5, 0.2, 0.5, 0.1, 0.5, 0.1, 0.5, 0.9, 0.5, 0.9, 1.0, 0.8, 1.0, 0.8, 0.5, 0.7, 0.5, 0.7, 1.0, 0.6, 1.0, 0.6, 0.5, 0.5, 0.5, 0.5, 1.0, 0.4, 1.0, 0.4, 0.5, 0.3, 0.5, 0.3, 1.0, 0.2, 1.0, 0.2, 0.5, -7.451e-08, 1.0, 0.1, 1.0, 0.1, 1.0, -7.451e-08, 1.0, 0.1, 0.5, 0.1, 1.0, -7.451e-08, 1.0, -7.451e-08, 0.5, 0.75, 0.49, 0.8911, 0.4442, 0.9783, 0.3242, 0.9783, 0.1758, 0.8911, 0.05584, 0.75, 0.01, 0.6089, 0.05584, 0.5217, 0.1758, 0.5217, 0.3242, 0.6089, 0.4442, 1.0, 0.5, 1.0, 1.0, 0.9, 1.0, 0.9, 0.5, 1.0, 1.0, 1.0, 1.0, 1.0, 0.5, 1.0, 0.5, 0.9, 1.0, 0.9, 1.0, 1.0, 1.0, 1.0, 1.0, 0.9, 0.5, 0.9, 0.5, 0.9, 1.0, 0.9, 1.0, 1.0, 0.5, 1.0, 0.5, 0.9, 0.5, 0.9, 0.5, 0.8, 0.5, 0.8, 1.0, 0.7, 1.0, 0.7, 0.5, 0.8, 1.0, 0.8, 1.0, 0.8, 0.5, 0.8, 0.5, 0.7, 1.0, 0.7, 1.0, 0.8, 1.0, 0.8, 1.0, 0.7, 0.5, 0.7, 0.5, 0.7, 1.0, 0.7, 1.0, 0.8, 0.5, 0.8, 0.5, 0.7, 0.5, 0.7, 0.5, 0.6, 0.5, 0.6, 1.0, 0.5, 1.0, 0.5, 0.5, 0.6, 1.0, 0.6, 1.0, 0.6, 0.5, 0.6, 0.5, 0.5, 1.0, 0.5, 1.0, 0.6, 1.0, 0.6, 1.0, 0.5, 0.5, 0.5, 0.5, 0.5, 1.0, 0.5, 1.0, 0.6, 0.5, 0.6, 0.5, 0.5, 0.5, 0.5, 0.5, 0.4, 0.5, 0.4, 1.0, 0.3, 1.0, 0.3, 0.5, 0.4, 1.0, 0.4, 1.0, 0.4, 0.5, 0.4, 0.5, 0.3, 1.0, 0.3, 1.0, 0.4, 1.0, 0.4, 1.0, 0.3, 0.5, 0.3, 0.5, 0.3, 1.0, 0.3, 1.0, 0.4, 0.5, 0.4, 0.5, 0.3, 0.5, 0.3, 0.5, 0.2, 0.5, 0.2, 1.0, 0.1, 1.0, 0.1, 0.5, 0.2, 1.0, 0.2, 1.0, 0.2, 0.5, 0.2, 0.5, 0.1, 1.0, 0.1, 1.0, 0.2, 1.0, 0.2, 1.0, 0.1, 0.5, 0.1, 0.5, 0.1, 1.0, 0.1, 1.0, 0.2, 0.5, 0.2, 0.5, 0.1, 0.5, 0.1, 0.5, 0.9, 0.5, 0.9, 1.0, 0.8, 1.0, 0.8, 0.5, 0.7, 0.5, 0.7, 1.0, 0.6, 1.0, 0.6, 0.5, 0.5, 0.5, 0.5, 1.0, 0.4, 1.0, 0.4, 0.5, 0.3, 0.5, 0.3, 1.0, 0.2, 1.0, 0.2, 0.5, 0.4, 1.0, 0.5, 1.0, 0.5, 1.0, 0.4, 1.0, 0.1, 0.5, 0.1, 1.0, -7.451e-08, 1.0, -7.451e-08, 0.5, 0.75, 0.49, 0.8911, 0.4442, 0.9783, 0.3242, 0.9783, 0.1758, 0.8911, 0.05584, 0.75, 0.01, 0.6089, 0.05584, 0.5217, 0.1758, 0.5217, 0.3242, 0.6089, 0.4442, 1.0, 0.5, 1.0, 1.0, 0.9, 1.0, 0.9, 0.5, 1.0, 1.0, 1.0, 1.0, 1.0, 0.5, 1.0, 0.5, 0.9, 1.0, 0.9, 1.0, 1.0, 1.0, 1.0, 1.0, 0.9, 0.5, 0.9, 0.5, 0.9, 1.0, 0.9, 1.0, 1.0, 0.5, 1.0, 0.5, 0.9, 0.5, 0.9, 0.5, 0.8, 0.5, 0.8, 1.0, 0.7, 1.0, 0.7, 0.5, 0.8, 1.0, 0.8, 1.0, 0.8, 0.5, 0.8, 0.5, 0.7, 1.0, 0.7, 1.0, 0.8, 1.0, 0.8, 1.0, 0.7, 0.5, 0.7, 0.5, 0.7, 1.0, 0.7, 1.0, 0.8, 0.5, 0.8, 0.5, 0.7, 0.5, 0.7, 0.5, 0.6, 0.5, 0.6, 1.0, 0.5, 1.0, 0.5, 0.5, 0.6, 1.0, 0.6, 1.0, 0.6, 0.5, 0.6, 0.5, 0.5, 1.0, 0.5, 1.0, 0.6, 1.0, 0.6, 1.0, 0.5, 0.5, 0.5, 0.5, 0.5, 1.0, 0.5, 1.0, 0.6, 0.5, 0.6, 0.5, 0.5, 0.5, 0.5, 0.5, 0.4, 0.5, 0.4, 1.0, 0.3, 1.0, 0.3, 0.5, 0.4, 1.0, 0.4, 1.0, 0.4, 0.5, 0.4, 0.5, 0.3, 1.0, 0.3, 1.0, 0.4, 1.0, 0.4, 1.0, 0.3, 0.5, 0.3, 0.5, 0.3, 1.0, 0.3, 1.0, 0.4, 0.5, 0.4, 0.5, 0.3, 0.5, 0.3, 0.5, 0.2, 0.5, 0.2, 1.0, 0.1, 1.0, 0.1, 0.5, 0.2, 1.0, 0.2, 1.0, 0.2, 0.5, 0.2, 0.5, 0.1, 1.0, 0.1, 1.0, 0.2, 1.0, 0.2, 1.0, 0.1, 0.5, 0.1, 0.5, 0.1, 1.0, 0.1, 1.0, 0.2, 0.5, 0.2, 0.5, 0.1, 0.5, 0.1, 0.5, 0.9, 0.5, 0.9, 1.0, 0.8, 1.0, 0.8, 0.5, 0.7, 0.5, 0.7, 1.0, 0.6, 1.0, 0.6, 0.5, 0.5, 0.5, 0.5, 1.0, 0.4, 1.0, 0.4, 0.5, 0.3, 0.5, 0.3, 1.0, 0.2, 1.0, 0.2, 0.5, 0.7, 1.0, 0.8, 1.0, 0.8, 1.0, 0.7, 1.0, 0.1, 0.5, 0.1, 1.0, -7.451e-08, 1.0, -7.451e-08, 0.5, 0.75, 0.49, 0.8911, 0.4442, 0.9783, 0.3242, 0.9783, 0.1758, 0.8911, 0.05584, 0.75, 0.01, 0.6089, 0.05584, 0.5217, 0.1758, 0.5217, 0.3242, 0.6089, 0.4442, 1.0, 0.5, 1.0, 1.0, 0.9, 1.0, 0.9, 0.5, 1.0, 1.0, 1.0, 1.0, 1.0, 0.5, 1.0, 0.5, 0.9, 1.0, 0.9, 1.0, 1.0, 1.0, 1.0, 1.0, 0.9, 0.5, 0.9, 0.5, 0.9, 1.0, 0.9, 1.0, 1.0, 0.5, 1.0, 0.5, 0.9, 0.5, 0.9, 0.5, 0.8, 0.5, 0.8, 1.0, 0.7, 1.0, 0.7, 0.5, 0.8, 1.0, 0.8, 1.0, 0.8, 0.5, 0.8, 0.5, 0.7, 1.0, 0.7, 1.0, 0.8, 1.0, 0.8, 1.0, 0.7, 0.5, 0.7, 0.5, 0.7, 1.0, 0.7, 1.0, 0.8, 0.5, 0.8, 0.5, 0.7, 0.5, 0.7, 0.5, 0.6, 0.5, 0.6, 1.0, 0.5, 1.0, 0.5, 0.5, 0.6, 1.0, 0.6, 1.0, 0.6, 0.5, 0.6, 0.5, 0.5, 1.0, 0.5, 1.0, 0.6, 1.0, 0.6, 1.0, 0.5, 0.5, 0.5, 0.5, 0.5, 1.0, 0.5, 1.0, 0.6, 0.5, 0.6, 0.5, 0.5, 0.5, 0.5, 0.5, 0.4, 0.5, 0.4, 1.0, 0.3, 1.0, 0.3, 0.5, 0.4, 1.0, 0.4, 1.0, 0.4, 0.5, 0.4, 0.5, 0.3, 1.0, 0.3, 1.0, 0.4, 1.0, 0.4, 1.0, 0.3, 0.5, 0.3, 0.5, 0.3, 1.0, 0.3, 1.0, 0.4, 0.5, 0.4, 0.5, 0.3, 0.5, 0.3, 0.5, 0.2, 0.5, 0.2, 1.0, 0.1, 1.0, 0.1, 0.5, 0.2, 1.0, 0.2, 1.0, 0.2, 0.5, 0.2, 0.5, 0.1, 1.0, 0.1, 1.0, 0.2, 1.0, 0.2, 1.0, 0.1, 0.5, 0.1, 0.5, 0.1, 1.0, 0.1, 1.0, 0.2, 0.5, 0.2, 0.5, 0.1, 0.5, 0.1, 0.5, 0.3911, 0.4442, 0.25, 0.49, 0.1089, 0.4442, 0.02175, 0.3242, 0.02175, 0.1758, 0.1089, 0.05584, 0.25, 0.01, 0.3911, 0.05584, 0.4783, 0.1758, 0.4783, 0.3242, 0.5, 1.0, 0.6, 1.0, 0.6, 1.0, 0.5, 1.0, 0.6, 1.0, 0.7, 1.0, 0.7, 1.0, 0.6, 1.0, 0.9, 1.0, 1.0, 1.0, 1.0, 1.0, 0.9, 1.0, 0.7, 1.0, 0.8, 1.0, 0.8, 1.0, 0.7, 1.0, 0.8, 1.0, 0.9, 1.0, 0.9, 1.0, 0.8, 1.0, -7.451e-08, 1.0, 0.1, 1.0, 0.1, 1.0, -7.451e-08, 1.0, 0.1, 1.0, 0.2, 1.0, 0.2, 1.0, 0.1, 1.0, 0.2, 1.0, 0.3, 1.0, 0.3, 1.0, 0.2, 1.0, 0.3, 1.0, 0.4, 1.0, 0.4, 1.0, 0.3, 1.0, 0.3911, 0.4442, 0.25, 0.49, 0.1089, 0.4442, 0.02175, 0.3242, 0.02175, 0.1758, 0.1089, 0.05584, 0.25, 0.01, 0.3911, 0.05584, 0.4783, 0.1758, 0.4783, 0.3242, 0.6, 1.0, 0.7, 1.0, 0.7, 1.0, 0.6, 1.0, 0.9, 1.0, 1.0, 1.0, 1.0, 1.0, 0.9, 1.0, 0.7, 1.0, 0.8, 1.0, 0.8, 1.0, 0.7, 1.0, 0.8, 1.0, 0.9, 1.0, 0.9, 1.0, 0.8, 1.0, -7.451e-08, 1.0, 0.1, 1.0, 0.1, 1.0, -7.451e-08, 1.0, 0.1, 1.0, 0.2, 1.0, 0.2, 1.0, 0.1, 1.0, 0.2, 1.0, 0.3, 1.0, 0.3, 1.0, 0.2, 1.0, 0.3, 1.0, 0.4, 1.0, 0.4, 1.0, 0.3, 1.0, 0.4, 1.0, 0.5, 1.0, 0.5, 1.0, 0.4, 1.0, 0.3911, 0.4442, 0.25, 0.49, 0.1089, 0.4442, 0.02175, 0.3242, 0.02175, 0.1758, 0.1089, 0.05584, 0.25, 0.01, 0.3911, 0.05584, 0.4783, 0.1758, 0.4783, 0.3242, 0.1, 1.0, 0.2, 1.0, 0.2, 1.0, 0.1, 1.0, 0.2, 1.0, 0.3, 1.0, 0.3, 1.0, 0.2, 1.0, 0.3, 1.0, 0.4, 1.0, 0.4, 1.0, 0.3, 1.0, 0.4, 1.0, 0.5, 1.0, 0.5, 1.0, 0.4, 1.0, 0.5, 1.0, 0.6, 1.0, 0.6, 1.0, 0.5, 1.0, 0.6, 1.0, 0.7, 1.0, 0.7, 1.0, 0.6, 1.0, 0.9, 1.0, 1.0, 1.0, 1.0, 1.0, 0.9, 1.0, 0.7, 1.0, 0.8, 1.0, 0.8, 1.0, 0.7, 1.0, 0.8, 1.0, 0.9, 1.0, 0.9, 1.0, 0.8, 1.0, 0.3911, 0.4442, 0.25, 0.49, 0.1089, 0.4442, 0.02175, 0.3242, 0.02175, 0.1758, 0.1089, 0.05584, 0.25, 0.01, 0.3911, 0.05584, 0.4783, 0.1758, 0.4783, 0.3242, 0.8, 1.0, 0.9, 1.0, 0.9, 1.0, 0.8, 1.0, -7.451e-08, 1.0, 0.1, 1.0, 0.1, 1.0, -7.451e-08, 1.0, 0.1, 1.0, 0.2, 1.0, 0.2, 1.0, 0.1, 1.0, 0.2, 1.0, 0.3, 1.0, 0.3, 1.0, 0.2, 1.0, 0.3, 1.0, 0.4, 1.0, 0.4, 1.0, 0.3, 1.0, 0.4, 1.0, 0.5, 1.0, 0.5, 1.0, 0.4, 1.0, 0.5, 1.0, 0.6, 1.0, 0.6, 1.0, 0.5, 1.0, 0.6, 1.0, 0.7, 1.0, 0.7, 1.0, 0.6, 1.0, 0.9, 1.0, 1.0, 1.0, 1.0, 1.0, 0.9, 1.0, 0.9, 0.5, 0.9, 1.0, 0.8, 1.0, 0.8, 0.5, 0.7, 0.5, 0.7, 1.0, 0.6, 1.0, 0.6, 0.5, 0.5, 0.5, 0.5, 1.0, 0.4, 1.0, 0.4, 0.5, 0.3, 0.5, 0.3, 1.0, 0.2, 1.0, 0.2, 0.5, 0.7, 1.0, 0.8, 1.0, 0.8, 1.0, 0.7, 1.0, 0.1, 0.5, 0.1, 1.0, -7.451e-08, 1.0, -7.451e-08, 0.5, 0.75, 0.49, 0.8911, 0.4442, 0.9783, 0.3242, 0.9783, 0.1758, 0.8911, 0.05584, 0.75, 0.01, 0.6089, 0.05584, 0.5217, 0.1758, 0.5217, 0.3242, 0.6089, 0.4442, 1.0, 0.5, 1.0, 1.0, 0.9, 1.0, 0.9, 0.5, 1.0, 1.0, 1.0, 1.0, 1.0, 0.5, 1.0, 0.5, 0.9, 1.0, 0.9, 1.0, 1.0, 1.0, 1.0, 1.0, 0.9, 0.5, 0.9, 0.5, 0.9, 1.0, 0.9, 1.0, 1.0, 0.5, 1.0, 0.5, 0.9, 0.5, 0.9, 0.5, 0.8, 0.5, 0.8, 1.0, 0.7, 1.0, 0.7, 0.5, 0.8, 1.0, 0.8, 1.0, 0.8, 0.5, 0.8, 0.5, 0.7, 1.0, 0.7, 1.0, 0.8, 1.0, 0.8, 1.0, 0.7, 0.5, 0.7, 0.5, 0.7, 1.0, 0.7, 1.0, 0.8, 0.5, 0.8, 0.5, 0.7, 0.5, 0.7, 0.5, 0.6, 0.5, 0.6, 1.0, 0.5, 1.0, 0.5, 0.5, 0.6, 1.0, 0.6, 1.0, 0.6, 0.5, 0.6, 0.5, 0.5, 1.0, 0.5, 1.0, 0.6, 1.0, 0.6, 1.0, 0.5, 0.5, 0.5, 0.5, 0.5, 1.0, 0.5, 1.0, 0.6, 0.5, 0.6, 0.5, 0.5, 0.5, 0.5, 0.5, 0.4, 0.5, 0.4, 1.0, 0.3, 1.0, 0.3, 0.5, 0.4, 1.0, 0.4, 1.0, 0.4, 0.5, 0.4, 0.5, 0.3, 1.0, 0.3, 1.0, 0.4, 1.0, 0.4, 1.0, 0.3, 0.5, 0.3, 0.5, 0.3, 1.0, 0.3, 1.0, 0.4, 0.5, 0.4, 0.5, 0.3, 0.5, 0.3, 0.5, 0.2, 0.5, 0.2, 1.0, 0.1, 1.0, 0.1, 0.5, 0.2, 1.0, 0.2, 1.0, 0.2, 0.5, 0.2, 0.5, 0.1, 1.0, 0.1, 1.0, 0.2, 1.0, 0.2, 1.0, 0.1, 0.5, 0.1, 0.5, 0.1, 1.0, 0.1, 1.0, 0.2, 0.5, 0.2, 0.5, 0.1, 0.5, 0.1, 0.5, 0.3911, 0.4442, 0.25, 0.49, 0.1089, 0.4442, 0.02175, 0.3242, 0.02175, 0.1758, 0.1089, 0.05584, 0.25, 0.01, 0.3911, 0.05584, 0.4783, 0.1758, 0.4783, 0.3242, 0.8, 1.0, 0.9, 1.0, 0.9, 1.0, 0.8, 1.0, -7.451e-08, 1.0, 0.1, 1.0, 0.1, 1.0, -7.451e-08, 1.0, 0.1, 1.0, 0.2, 1.0, 0.2, 1.0, 0.1, 1.0, 0.2, 1.0, 0.3, 1.0, 0.3, 1.0, 0.2, 1.0, 0.3, 1.0, 0.4, 1.0, 0.4, 1.0, 0.3, 1.0, 0.4, 1.0, 0.5, 1.0, 0.5, 1.0, 0.4, 1.0, 0.5, 1.0, 0.6, 1.0, 0.6, 1.0, 0.5, 1.0, 0.6, 1.0, 0.7, 1.0, 0.7, 1.0, 0.6, 1.0, 0.9, 1.0, 1.0, 1.0, 1.0, 1.0, 0.9, 1.0, 0.6, 1.0, 0.7, 1.0, 0.7, 1.0, 0.6, 1.0, 0.1, 0.5, 0.1, 0.5, 0.1, 1.0, 0.1, 1.0, 0.3, 1.0, 0.4, 1.0, 0.4, 1.0, 0.3, 1.0, 0.2, 0.5, 0.2, 1.0, 0.1, 1.0, 0.1, 0.5, 0.4, 0.5, 0.4, 0.5, 0.3, 0.5, 0.3, 0.5, 0.9, 1.0, 1.0, 1.0, 1.0, 1.0, 0.9, 1.0, -7.451e-08, 1.0, 0.1, 1.0, 0.1, 1.0, -7.451e-08, 1.0, 0.5, 0.5, 0.5, 1.0, 0.4, 1.0, 0.4, 0.5, 0.8, 1.0, 0.9, 1.0, 0.9, 1.0, 0.8, 1.0, 0.3911, 0.4442, 0.25, 0.49, 0.1089, 0.4442, 0.02175, 0.3242, 0.02175, 0.1758, 0.1089, 0.05584, 0.25, 0.01, 0.3911, 0.05584, 0.4783, 0.1758, 0.4783, 0.3242, 0.2, 0.5, 0.2, 0.5, 0.1, 0.5, 0.1, 0.5, 0.2, 0.5, 0.2, 0.5, 0.1, 0.5, 0.1, 0.5, 0.1, 0.5, 0.1, 0.5, 0.1, 1.0, 0.1, 1.0, 0.5, 1.0, 0.6, 1.0, 0.6, 1.0, 0.5, 1.0, 0.1, 1.0, 0.1, 1.0, 0.2, 1.0, 0.2, 1.0, 0.2, 1.0, 0.2, 1.0, 0.2, 0.5, 0.2, 0.5, 0.2, 1.0, 0.2, 1.0, 0.2, 0.5, 0.2, 0.5, 0.2, 0.5, 0.2, 1.0, 0.1, 1.0, 0.1, 0.5, 0.4, 1.0, 0.5, 1.0, 0.5, 1.0, 0.4, 1.0, 0.3, 0.5, 0.3, 0.5, 0.3, 1.0, 0.3, 1.0, 0.4, 1.0, 0.4, 1.0, 0.4, 0.5, 0.4, 0.5, 0.4, 0.5, 0.4, 0.5, 0.3, 0.5, 0.3, 0.5, 0.3, 1.0, 0.3, 1.0, 0.4, 1.0, 0.4, 1.0, 0.2, 1.0, 0.3, 1.0, 0.3, 1.0, 0.2, 1.0, 0.4, 0.5, 0.4, 1.0, 0.3, 1.0, 0.3, 0.5, 0.6, 0.5, 0.6, 0.5, 0.5, 0.5, 0.5, 0.5, 0.4, 0.5, 0.4, 0.5, 0.3, 0.5, 0.3, 0.5, 0.5, 0.5, 0.5, 0.5, 0.5, 1.0, 0.5, 1.0, 0.1, 1.0, 0.2, 1.0, 0.2, 1.0, 0.1, 1.0, 0.6, 0.5, 0.6, 1.0, 0.5, 1.0, 0.5, 0.5, 0.7, 0.5, 0.7, 0.5, 0.7, 1.0, 0.7, 1.0, 0.8, 1.0, 0.8, 1.0, 0.8, 0.5, 0.8, 0.5, 1.0, 0.5, 1.0, 0.5, 0.9, 0.5, 0.9, 0.5, 0.6, 0.5, 0.6, 1.0, 0.5, 1.0, 0.5, 0.5, 1.0, 1.0, 1.0, 1.0, 1.0, 0.5, 1.0, 0.5, 0.6, 1.0, 0.6, 1.0, 0.6, 0.5, 0.6, 0.5, 1.0, 0.5, 1.0, 1.0, 0.9, 1.0, 0.9, 0.5, 0.75, 0.49, 0.8911, 0.4442, 0.9783, 0.3242, 0.9783, 0.1758, 0.8911, 0.05584, 0.75, 0.01, 0.6089, 0.05584, 0.5217, 0.1758, 0.5217, 0.3242, 0.6089, 0.4442, 0.4, 1.0, 0.4, 1.0, 0.4, 0.5, 0.4, 0.5, 0.1, 0.5, 0.1, 1.0, -7.451e-08, 1.0, -7.451e-08, 0.5, 0.5, 1.0, 0.5, 1.0, 0.6, 1.0, 0.6, 1.0, 0.7, 1.0, 0.8, 1.0, 0.8, 1.0, 0.7, 1.0, 0.3, 0.5, 0.3, 1.0, 0.2, 1.0, 0.2, 0.5, 0.5, 0.5, 0.5, 0.5, 0.5, 1.0, 0.5, 1.0, 0.5, 0.5, 0.5, 1.0, 0.4, 1.0, 0.4, 0.5, 0.8, 0.5, 0.8, 0.5, 0.7, 0.5, 0.7, 0.5, 0.7, 0.5, 0.7, 1.0, 0.6, 1.0, 0.6, 0.5, 0.9, 0.5, 0.9, 1.0, 0.8, 1.0, 0.8, 0.5, 0.5, 1.0, 0.5, 1.0, 0.6, 1.0, 0.6, 1.0, 0.9, 1.0, 1.0, 1.0, 1.0, 1.0, 0.9, 1.0, 0.7, 1.0, 0.7, 1.0, 0.8, 1.0, 0.8, 1.0, 0.5, 1.0, 0.6, 1.0, 0.6, 1.0, 0.5, 1.0, 0.6, 1.0, 0.7, 1.0, 0.7, 1.0, 0.6, 1.0, 0.4, 1.0, 0.5, 1.0, 0.5, 1.0, 0.4, 1.0, 0.3, 1.0, 0.4, 1.0, 0.4, 1.0, 0.3, 1.0, 0.8, 0.5, 0.8, 1.0, 0.7, 1.0, 0.7, 0.5, 0.2, 1.0, 0.3, 1.0, 0.3, 1.0, 0.2, 1.0, 0.9, 1.0, 0.9, 1.0, 1.0, 1.0, 1.0, 1.0, 0.1, 1.0, 0.2, 1.0, 0.2, 1.0, 0.1, 1.0, -7.451e-08, 1.0, 0.1, 1.0, 0.1, 1.0, -7.451e-08, 1.0, 0.8, 1.0, 0.9, 1.0, 0.9, 1.0, 0.8, 1.0, 0.7, 1.0, 0.8, 1.0, 0.8, 1.0, 0.7, 1.0, 0.6, 1.0, 0.7, 1.0, 0.7, 1.0, 0.6, 1.0, 0.3, 1.0, 0.4, 1.0, 0.4, 1.0, 0.3, 1.0, 0.4, 1.0, 0.5, 1.0, 0.5, 1.0, 0.4, 1.0, 0.2, 1.0, 0.3, 1.0, 0.3, 1.0, 0.2, 1.0, 0.2, 1.0, 0.3, 1.0, 0.3, 1.0, 0.2, 1.0, 0.8, 1.0, 0.9, 1.0, 0.9, 1.0, 0.8, 1.0, 0.1, 1.0, 0.2, 1.0, 0.2, 1.0, 0.1, 1.0, 0.8, 0.5, 0.8, 0.5, 0.7, 0.5, 0.7, 0.5, 0.6, 0.5, 0.6, 1.0, 0.5, 1.0, 0.5, 0.5, 0.7, 0.5, 0.7, 0.5, 0.7, 1.0, 0.7, 1.0, 0.3911, 0.4442, 0.25, 0.49, 0.1089, 0.4442, 0.02175, 0.3242, 0.02175, 0.1758, 0.1089, 0.05584, 0.25, 0.01, 0.3911, 0.05584, 0.4783, 0.1758, 0.4783, 0.3242, -7.451e-08, 1.0, 0.1, 1.0, 0.1, 1.0, -7.451e-08, 1.0, 0.8, 1.0, 0.9, 1.0, 0.9, 1.0, 0.8, 1.0, 0.9, 1.0, 1.0, 1.0, 1.0, 1.0, 0.9, 1.0, 0.7, 1.0, 0.8, 1.0, 0.8, 1.0, 0.7, 1.0, 0.9, 1.0, 1.0, 1.0, 1.0, 1.0, 0.9, 1.0, 0.3911, 0.4442, 0.25, 0.49, 0.1089, 0.4442, 0.02175, 0.3242, 0.02175, 0.1758, 0.1089, 0.05584, 0.25, 0.01, 0.3911, 0.05584, 0.4783, 0.1758, 0.4783, 0.3242, 0.6, 1.0, 0.7, 1.0, 0.7, 1.0, 0.6, 1.0, 0.3, 1.0, 0.4, 1.0, 0.4, 1.0, 0.3, 1.0, 0.4, 1.0, 0.5, 1.0, 0.5, 1.0, 0.4, 1.0, 0.5, 1.0, 0.6, 1.0, 0.6, 1.0, 0.5, 1.0, 0.2, 1.0, 0.3, 1.0, 0.3, 1.0, 0.2, 1.0, 0.1, 1.0, 0.2, 1.0, 0.2, 1.0, 0.1, 1.0, 0.1, 1.0, 0.2, 1.0, 0.2, 1.0, 0.1, 1.0, -7.451e-08, 1.0, 0.1, 1.0, 0.1, 1.0, -7.451e-08, 1.0, 0.3911, 0.4442, 0.25, 0.49, 0.1089, 0.4442, 0.02175, 0.3242, 0.02175, 0.1758, 0.1089, 0.05584, 0.25, 0.01, 0.3911, 0.05584, 0.4783, 0.1758, 0.4783, 0.3242, 0.7, 1.0, 0.8, 1.0, 0.8, 1.0, 0.7, 1.0, 0.8, 1.0, 0.9, 1.0, 0.9, 1.0, 0.8, 1.0, 0.9, 1.0, 1.0, 1.0, 1.0, 1.0, 0.9, 1.0, 0.6, 1.0, 0.7, 1.0, 0.7, 1.0, 0.6, 1.0, 0.3, 1.0, 0.4, 1.0, 0.4, 1.0, 0.3, 1.0, 0.1, 1.0, 0.1, 1.0, 0.2, 1.0, 0.2, 1.0, 0.2, 0.5, 0.2, 1.0, 0.1, 1.0, 0.1, 0.5, 0.3, 0.5, 0.3, 0.5, 0.3, 1.0, 0.3, 1.0, 0.6, 0.5, 0.6, 0.5, 0.5, 0.5, 0.5, 0.5, 1.0, 1.0, 1.0, 1.0, 1.0, 0.5, 1.0, 0.5, 0.1, 0.5, 0.1, 0.5, 0.1, 1.0, 0.1, 1.0, 0.3911, 0.4442, 0.25, 0.49, 0.1089, 0.4442, 0.02175, 0.3242, 0.02175, 0.1758, 0.1089, 0.05584, 0.25, 0.01, 0.3911, 0.05584, 0.4783, 0.1758, 0.4783, 0.3242, 0.6, 0.5, 0.6, 1.0, 0.5, 1.0, 0.5, 0.5, 0.2, 0.5, 0.2, 0.5, 0.1, 0.5, 0.1, 0.5, 1.0, 0.5, 1.0, 0.5, 0.9, 0.5, 0.9, 0.5, 0.8, 0.5, 0.8, 0.5, 0.7, 0.5, 0.7, 0.5, 0.5, 1.0, 0.6, 1.0, 0.6, 1.0, 0.5, 1.0, 0.7, 0.5, 0.7, 0.5, 0.7, 1.0, 0.7, 1.0, 0.7, 1.0, 0.7, 1.0, 0.8, 1.0, 0.8, 1.0, 0.9, 1.0, 0.9, 1.0, 1.0, 1.0, 1.0, 1.0, 0.8, 1.0, 0.8, 1.0, 0.8, 0.5, 0.8, 0.5, 0.2, 1.0, 0.2, 1.0, 0.2, 0.5, 0.2, 0.5, 0.8, 0.5, 0.8, 1.0, 0.7, 1.0, 0.7, 0.5, 1.0, 0.5, 1.0, 0.5, 0.9, 0.5, 0.9, 0.5, 1.0, 0.5, 1.0, 1.0, 0.9, 1.0, 0.9, 0.5, 0.9, 0.5, 0.9, 0.5, 0.9, 1.0, 0.9, 1.0, 0.4, 0.5, 0.4, 0.5, 0.3, 0.5, 0.3, 0.5, 0.9, 1.0, 0.9, 1.0, 1.0, 1.0, 1.0, 1.0, 0.4, 1.0, 0.4, 1.0, 0.4, 0.5, 0.4, 0.5, 1.0, 1.0, 1.0, 1.0, 1.0, 0.5, 1.0, 0.5, 1.0, 0.5, 1.0, 1.0, 0.9, 1.0, 0.9, 0.5, 0.4, 0.5, 0.4, 1.0, 0.3, 1.0, 0.3, 0.5, 0.75, 0.49, 0.8911, 0.4442, 0.9783, 0.3242, 0.9783, 0.1758, 0.8911, 0.05584, 0.75, 0.01, 0.6089, 0.05584, 0.5217, 0.1758, 0.5217, 0.3242, 0.6089, 0.4442, 0.5, 1.0, 0.5, 1.0, 0.6, 1.0, 0.6, 1.0, 0.1, 0.5, 0.1, 1.0, -7.451e-08, 1.0, -7.451e-08, 0.5, 0.7, 1.0, 0.8, 1.0, 0.8, 1.0, 0.7, 1.0, 0.6, 1.0, 0.6, 1.0, 0.6, 0.5, 0.6, 0.5, 0.9, 0.5, 0.9, 1.0, 0.8, 1.0, 0.8, 0.5, 0.7, 0.5, 0.7, 1.0, 0.6, 1.0, 0.6, 0.5, 0.5, 0.5, 0.5, 1.0, 0.4, 1.0, 0.4, 0.5, 0.6, 1.0, 0.6, 1.0, 0.6, 0.5, 0.6, 0.5, 0.2, 1.0, 0.2, 1.0, 0.2, 0.5, 0.2, 0.5, 0.7, 1.0, 0.7, 1.0, 0.8, 1.0, 0.8, 1.0, 0.8, 1.0, 0.8, 1.0, 0.8, 0.5, 0.8, 0.5, 0.2, 0.5, 0.2, 1.0, 0.1, 1.0, 0.1, 0.5, 0.1, 1.0, 0.1, 1.0, 0.2, 1.0, 0.2, 1.0, 0.1, 0.5, 0.1, 0.5, 0.1, 1.0, 0.1, 1.0, 0.75, 0.49, 0.8911, 0.4442, 0.9783, 0.3242, 0.9783, 0.1758, 0.8911, 0.05584, 0.75, 0.01, 0.6089, 0.05584, 0.5217, 0.1758, 0.5217, 0.3242, 0.6089, 0.4442, 0.1, 1.0, 0.1, 1.0, 0.2, 1.0, 0.2, 1.0, 0.3, 0.5, 0.3, 1.0, 0.2, 1.0, 0.2, 0.5, 0.9, 0.5, 0.9, 1.0, 0.8, 1.0, 0.8, 0.5, 0.7, 0.5, 0.7, 1.0, 0.6, 1.0, 0.6, 0.5, 0.3, 0.5, 0.3, 0.5, 0.3, 1.0, 0.3, 1.0, 0.4, 0.5, 0.4, 1.0, 0.3, 1.0, 0.3, 0.5, 0.4, 1.0, 0.4, 1.0, 0.4, 0.5, 0.4, 0.5, 0.3, 1.0, 0.3, 1.0, 0.4, 1.0, 0.4, 1.0, 0.3, 0.5, 0.3, 0.5, 0.3, 1.0, 0.3, 1.0, 0.3, 0.5, 0.3, 1.0, 0.2, 1.0, 0.2, 0.5, 0.6, 1.0, 0.6, 1.0, 0.6, 0.5, 0.6, 0.5, 0.9, 0.5, 0.9, 0.5, 0.9, 1.0, 0.9, 1.0, 0.5, 1.0, 0.5, 1.0, 0.6, 1.0, 0.6, 1.0, 0.5, 0.5, 0.5, 0.5, 0.5, 1.0, 0.5, 1.0, 0.6, 0.5, 0.6, 0.5, 0.5, 0.5, 0.5, 0.5, 0.8, 0.5, 0.8, 0.5, 0.7, 0.5, 0.7, 0.5, 0.3, 1.0, 0.3, 1.0, 0.4, 1.0, 0.4, 1.0, 0.6, 0.5, 0.6, 0.5, 0.5, 0.5, 0.5, 0.5, 0.4, 0.5, 0.4, 1.0, 0.3, 1.0, 0.3, 0.5, 0.1, 0.5, 0.1, 1.0, -7.451e-08, 1.0, -7.451e-08, 0.5, 0.9, 0.5, 0.9, 0.5, 0.9, 1.0, 0.9, 1.0, 0.8, 0.5, 0.8, 1.0, 0.7, 1.0, 0.7, 0.5, 0.8, 1.0, 0.8, 1.0, 0.8, 0.5, 0.8, 0.5, 0.5, 0.5, 0.5, 0.5, 0.5, 1.0, 0.5, 1.0, 0.7, 1.0, 0.7, 1.0, 0.8, 1.0, 0.8, 1.0, 0.3, 1.0, 0.3, 1.0, 0.4, 1.0, 0.4, 1.0, 0.7, 0.5, 0.7, 0.5, 0.7, 1.0, 0.7, 1.0, 1.0, 0.5, 1.0, 0.5, 0.9, 0.5, 0.9, 0.5, 0.8, 0.5, 0.8, 1.0, 0.7, 1.0, 0.7, 0.5, 1.0, 1.0, 1.0, 1.0, 1.0, 0.5, 1.0, 0.5, 0.1, 0.5, 0.1, 1.0, -7.451e-08, 1.0, -7.451e-08, 0.5, 0.4, 1.0, 0.5, 1.0, 0.5, 1.0, 0.4, 1.0, 0.2, 0.5, 0.2, 0.5, 0.1, 0.5, 0.1, 0.5, 0.5, 0.5, 0.5, 1.0, 0.4, 1.0, 0.4, 0.5, 0.2, 0.5, 0.2, 1.0, 0.1, 1.0, 0.1, 0.5, 0.9, 1.0, 0.9, 1.0, 1.0, 1.0, 1.0, 1.0, 0.3, 0.5, 0.3, 0.5, 0.3, 1.0, 0.3, 1.0, 0.4, 0.5, 0.4, 0.5, 0.3, 0.5, 0.3, 0.5, 0.3, 1.0, 0.3, 1.0, 0.4, 1.0, 0.4, 1.0, 0.4, 1.0, 0.4, 1.0, 0.4, 0.5, 0.4, 0.5, 0.9, 0.5, 0.9, 0.5, 0.9, 1.0, 0.9, 1.0, 0.4, 0.5, 0.4, 1.0, 0.3, 1.0, 0.3, 0.5, 1.0, 0.5, 1.0, 1.0, 0.9, 1.0, 0.9, 0.5, 0.3, 0.5, 0.3, 1.0, 0.2, 1.0, 0.2, 0.5, 0.6, 0.5, 0.6, 0.5, 0.5, 0.5, 0.5, 0.5, 0.75, 0.49, 0.8911, 0.4442, 0.9783, 0.3242, 0.9783, 0.1758, 0.8911, 0.05584, 0.75, 0.01, 0.6089, 0.05584, 0.5217, 0.1758, 0.5217, 0.3242, 0.6089, 0.4442, 0.5, 1.0, 0.5, 1.0, 0.6, 1.0, 0.6, 1.0, 0.6, 0.5, 0.6, 1.0, 0.5, 1.0, 0.5, 0.5, 0.8, 0.5, 0.8, 0.5, 0.7, 0.5, 0.7, 0.5, 0.5, 0.5, 0.5, 0.5, 0.5, 1.0, 0.5, 1.0, 0.6, 1.0, 0.6, 1.0, 0.6, 0.5, 0.6, 0.5, 0.7, 1.0, 0.7, 1.0, 0.8, 1.0, 0.8, 1.0, 0.7, 0.5, 0.7, 0.5, 0.7, 1.0, 0.7, 1.0, 0.7, 0.5, 0.7, 1.0, 0.6, 1.0, 0.6, 0.5, 0.9, 0.5, 0.9, 1.0, 0.8, 1.0, 0.8, 0.5, 0.3, 0.5, 0.3, 1.0, 0.2, 1.0, 0.2, 0.5, 0.8, 1.0, 0.8, 1.0, 0.8, 0.5, 0.8, 0.5, 0.1, 1.0, 0.1, 1.0, 0.2, 1.0, 0.2, 1.0, 0.8, 0.5, 0.8, 1.0, 0.7, 1.0, 0.7, 0.5, 1.0, 0.5, 1.0, 0.5, 0.9, 0.5, 0.9, 0.5, 0.2, 1.0, 0.2, 1.0, 0.2, 0.5, 0.2, 0.5, 0.1, 0.5, 0.1, 1.0, -7.451e-08, 1.0, -7.451e-08, 0.5, 0.5, 1.0, 0.6, 1.0, 0.6, 1.0, 0.5, 1.0, 1.0, 0.5, 1.0, 1.0, 0.9, 1.0, 0.9, 0.5, 1.0, 1.0, 1.0, 1.0, 1.0, 0.5, 1.0, 0.5, 0.1, 0.5, 0.1, 0.5, 0.1, 1.0, 0.1, 1.0, 0.5, 0.5, 0.5, 1.0, 0.4, 1.0, 0.4, 0.5, 0.9, 1.0, 0.9, 1.0, 1.0, 1.0, 1.0, 1.0, 0.75, 0.49, 0.8911, 0.4442, 0.9783, 0.3242, 0.9783, 0.1758, 0.8911, 0.05584, 0.75, 0.01, 0.6089, 0.05584, 0.5217, 0.1758, 0.5217, 0.3242, 0.6089, 0.4442, 0.7, 0.5, 0.7, 1.0, 0.6, 1.0, 0.6, 0.5, 0.9, 0.5, 0.9, 0.5, 0.9, 1.0, 0.9, 1.0, 0.9, 0.5, 0.9, 1.0, 0.8, 1.0, 0.8, 0.5, -7.451e-08, 1.0, 0.1, 1.0, 0.1, 1.0, -7.451e-08, 1.0, 0.2, 0.5, 0.2, 0.5, 0.1, 0.5, 0.1, 0.5])
me_gears.materials.append(mat_gears)
me_gears.update()

# ---- objects
ob_ramp = bpy.data.objects.new('ramp', me_ramp)
ob_gears = bpy.data.objects.new('gears', me_gears)

# ---- transforms, parenting, visibility, modifiers, constraints
ob_ramp.location = (-0.03704, 0.04292, -0.001508)
ob_ramp.scale = (1.5, 1.5, 1.5)
ob_ramp.lock_rotations_4d = False
ob_ramp.empty_display_type = 'ARROWS'
ob_ramp.hide_select = True
ob_ramp.lineart.crease_threshold = 0.0
ob_gears.location = (1.26, -0.2146, 0.9391)
ob_gears.scale = (1.5, 1.5, 1.5)

# ---- collection membership
col_collection.objects.link(ob_ramp)
col_collection.objects.link(ob_gears)

# ---- scene / render settings (as saved in the file)
scene.frame_start = 1; scene.frame_end = 250; scene.frame_set(1)
scene.render.engine = 'BLENDER_EEVEE_NEXT'
scene.cycles.sampling_pattern = 'TABULATED_SOBOL'
scene.cycles.use_light_tree = False
scene.view_settings.view_transform = 'Filmic'
bpy.context.view_layer.update()

# ---- added for rendering (the .blend has no active camera and no usable light): camera, sun
cam_auto = bpy.data.cameras.new('AutoCamera')
cam_auto.lens = 50.0
cam_auto.sensor_width = 36.0
cam_auto.clip_end = 1000.0
ob_auto_camera = bpy.data.objects.new('AutoCamera', cam_auto)
scene.collection.objects.link(ob_auto_camera)
ob_auto_camera.location = (6.50596, -7.76964, 6.65722)
ob_auto_camera.rotation_euler = (1.09748, -7.21219e-08, 0.694738)
scene.camera = ob_auto_camera
light_auto_sun = bpy.data.lights.new('AutoSun', 'SUN')
light_auto_sun.energy = 3.0
light_auto_sun.angle = 0.0523599
ob_auto_sun = bpy.data.objects.new('AutoSun', light_auto_sun)
scene.collection.objects.link(ob_auto_sun)
ob_auto_sun.rotation_euler = (0.872665, 0.174533, 0.523599)
bpy.context.view_layer.update()
